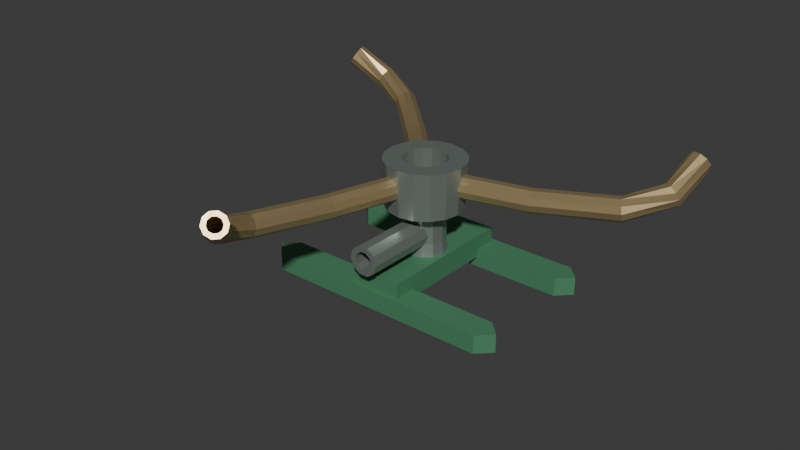 # Source: source.blend  (saved by Blender 4.3.34; exported with 4.5.12 LTS)
import bpy
from mathutils import Matrix  # noqa: F401  (used for matrix-valued properties, if any)

bpy.ops.wm.read_factory_settings(use_empty=True)
scene = bpy.context.scene
scene.name = 'Scene'

# ---- collections
col_collection = bpy.data.collections.new('Collection'); scene.collection.children.link(col_collection)

# ---- materials (node trees are filled in below, after node groups)
mat_groundbasegreen = bpy.data.materials.new('GroundBaseGreen')
mat_groundbasegreen.diffuse_color = (0.07, 0.24, 0.12, 1.0)
mat_stemmutedsteel = bpy.data.materials.new('StemMutedSteel')
mat_stemmutedsteel.diffuse_color = (0.32, 0.37, 0.34, 1.0)
mat_curvedtubebrass = bpy.data.materials.new('CurvedTubeBrass')
mat_curvedtubebrass.diffuse_color = (0.57, 0.43, 0.22, 1.0)

# ---- material node trees
mat_groundbasegreen.use_nodes = True; mat_groundbasegreen.node_tree.nodes.clear()
_N = mat_groundbasegreen.node_tree.nodes; _L = mat_groundbasegreen.node_tree.links
n0 = _N.new('ShaderNodeBsdfPrincipled'); n0.name = 'Principled BSDF'; n0.location = (10, 300)
n0.inputs[0].default_value = (0.07, 0.24, 0.12, 1.0)
n0.inputs[1].default_value = 0.1
n0.inputs[2].default_value = 0.64
n1 = _N.new('ShaderNodeOutputMaterial'); n1.name = 'Material Output'; n1.location = (300, 300)
_L.new(n0.outputs[0], n1.inputs[0])
n1.is_active_output = True
mat_stemmutedsteel.use_nodes = True; mat_stemmutedsteel.node_tree.nodes.clear()
_N = mat_stemmutedsteel.node_tree.nodes; _L = mat_stemmutedsteel.node_tree.links
n0 = _N.new('ShaderNodeBsdfPrincipled'); n0.name = 'Principled BSDF'; n0.location = (10, 300)
n0.inputs[0].default_value = (0.32, 0.37, 0.34, 1.0)
n0.inputs[1].default_value = 0.65
n0.inputs[2].default_value = 0.4
n1 = _N.new('ShaderNodeOutputMaterial'); n1.name = 'Material Output'; n1.location = (300, 300)
_L.new(n0.outputs[0], n1.inputs[0])
n1.is_active_output = True
mat_curvedtubebrass.use_nodes = True; mat_curvedtubebrass.node_tree.nodes.clear()
_N = mat_curvedtubebrass.node_tree.nodes; _L = mat_curvedtubebrass.node_tree.links
n0 = _N.new('ShaderNodeBsdfPrincipled'); n0.name = 'Principled BSDF'; n0.location = (10, 300)
n0.inputs[0].default_value = (0.57, 0.43, 0.22, 1.0)
n0.inputs[1].default_value = 0.7
n0.inputs[2].default_value = 0.36
n1 = _N.new('ShaderNodeOutputMaterial'); n1.name = 'Material Output'; n1.location = (300, 300)
_L.new(n0.outputs[0], n1.inputs[0])
n1.is_active_output = True

# ---- world
world_world = bpy.data.worlds.new('World'); scene.world = world_world
world_world.use_nodes = True; world_world.node_tree.nodes.clear()
_N = world_world.node_tree.nodes; _L = world_world.node_tree.links
n0 = _N.new('ShaderNodeOutputWorld'); n0.name = 'World Output'; n0.location = (300, 300)
n1 = _N.new('ShaderNodeBackground'); n1.name = 'Background'; n1.location = (10, 300)
n1.inputs[0].default_value = (0.05088, 0.05088, 0.05088, 1.0)
_L.new(n1.outputs[0], n0.inputs[0])
n0.is_active_output = True
world_world.color = (0.05088, 0.05088, 0.05088)
world_world.sun_shadow_jitter_overblur = 0.0

# ---- meshes
me_wholelowfoot1 = bpy.data.meshes.new('WholeLowFoot1')
me_wholelowfoot1.from_pydata([(-0.108, -0.02581, 0.0), (0.09204, -0.02581, 0.0), (0.104, -0.01381, 0.0), (0.09204, -0.001811, 0.0), (-0.108, -0.001811, 0.0), (-0.12, -0.01381, 0.0), (-0.108, -0.02581, 0.016), (0.09204, -0.02581, 0.016), (0.104, -0.01381, 0.016), (0.09204, -0.001811, 0.016), (-0.108, -0.001811, 0.016), (-0.12, -0.01381, 0.016)], [], [(5, 4, 3, 2, 1, 0), (6, 7, 8, 9, 10, 11), (0, 1, 7, 6), (1, 2, 8, 7), (2, 3, 9, 8), (3, 4, 10, 9), (4, 5, 11, 10), (5, 0, 6, 11)])
me_wholelowfoot1.materials.append(mat_groundbasegreen)
me_wholelowfoot1.materials.append(mat_stemmutedsteel)
me_wholelowfoot1.materials.append(mat_curvedtubebrass)
me_wholelowfoot1.update()
me_wholelowfoot2 = bpy.data.meshes.new('WholeLowFoot2')
me_wholelowfoot2.from_pydata([(-0.108, 0.08419, 0.0), (0.09204, 0.08419, 0.0), (0.104, 0.09619, 0.0), (0.09204, 0.1082, 0.0), (-0.108, 0.1082, 0.0), (-0.12, 0.09619, 0.0), (-0.108, 0.08419, 0.016), (0.09204, 0.08419, 0.016), (0.104, 0.09619, 0.016), (0.09204, 0.1082, 0.016), (-0.108, 0.1082, 0.016), (-0.12, 0.09619, 0.016)], [], [(5, 4, 3, 2, 1, 0), (6, 7, 8, 9, 10, 11), (0, 1, 7, 6), (1, 2, 8, 7), (2, 3, 9, 8), (3, 4, 10, 9), (4, 5, 11, 10), (5, 0, 6, 11)])
me_wholelowfoot2.materials.append(mat_groundbasegreen)
me_wholelowfoot2.materials.append(mat_stemmutedsteel)
me_wholelowfoot2.materials.append(mat_curvedtubebrass)
me_wholelowfoot2.update()
me_wholefootbridge = bpy.data.meshes.new('WholeFootBridge')
me_wholefootbridge.from_pydata([(-0.03096, -0.02181, 0.009), (0.01504, -0.02181, 0.009), (0.01504, 0.1042, 0.009), (-0.03096, 0.1042, 0.009), (-0.03096, -0.02181, 0.029), (0.01504, -0.02181, 0.029), (0.01504, 0.1042, 0.029), (-0.03096, 0.1042, 0.029)], [], [(3, 2, 1, 0), (4, 5, 6, 7), (0, 1, 5, 4), (1, 2, 6, 5), (2, 3, 7, 6), (3, 0, 4, 7)])
me_wholefootbridge.materials.append(mat_groundbasegreen)
me_wholefootbridge.materials.append(mat_stemmutedsteel)
me_wholefootbridge.materials.append(mat_curvedtubebrass)
me_wholefootbridge.update()
me_wholeuprightstem = bpy.data.meshes.new('WholeUprightStem')
me_wholeuprightstem.from_pydata([(0.01304, 0.04119, 0.022), (0.01023, 0.05169, 0.022), (0.002543, 0.05938, 0.022), (-0.007957, 0.06219, 0.022), (-0.01846, 0.05938, 0.022), (-0.02614, 0.05169, 0.022), (-0.02896, 0.04119, 0.022), (-0.02614, 0.03069, 0.022), (-0.01846, 0.023, 0.022), (-0.007957, 0.02019, 0.022), (0.002543, 0.023, 0.022), (0.01023, 0.03069, 0.022), (0.01004, 0.04119, 0.04), (0.007631, 0.05019, 0.04), (0.001043, 0.05678, 0.04), (-0.007957, 0.05919, 0.04), (-0.01696, 0.05678, 0.04), (-0.02355, 0.05019, 0.04), (-0.02596, 0.04119, 0.04), (-0.02355, 0.03219, 0.04), (-0.01696, 0.0256, 0.04), (-0.007957, 0.02319, 0.04), (0.001043, 0.0256, 0.04), (0.007631, 0.03219, 0.04), (0.01004, 0.04119, 0.083), (0.007631, 0.05019, 0.083), (0.001043, 0.05678, 0.083), (-0.007957, 0.05919, 0.083), (-0.01696, 0.05678, 0.083), (-0.02355, 0.05019, 0.083), (-0.02596, 0.04119, 0.083), (-0.02355, 0.03219, 0.083), (-0.01696, 0.0256, 0.083), (-0.007957, 0.02319, 0.083), (0.001043, 0.0256, 0.083), (0.007631, 0.03219, 0.083)], [], [(11, 10, 9, 8, 7, 6, 5, 4, 3, 2, 1, 0), (24, 25, 26, 27, 28, 29, 30, 31, 32, 33, 34, 35), (0, 1, 13, 12), (1, 2, 14, 13), (2, 3, 15, 14), (3, 4, 16, 15), (4, 5, 17, 16), (5, 6, 18, 17), (6, 7, 19, 18), (7, 8, 20, 19), (8, 9, 21, 20), (9, 10, 22, 21), (10, 11, 23, 22), (11, 0, 12, 23), (12, 13, 25, 24), (13, 14, 26, 25), (14, 15, 27, 26), (15, 16, 28, 27), (16, 17, 29, 28), (17, 18, 30, 29), (18, 19, 31, 30), (19, 20, 32, 31), (20, 21, 33, 32), (21, 22, 34, 33), (22, 23, 35, 34), (23, 12, 24, 35)])
me_wholeuprightstem.polygons.foreach_set('material_index', [1, 1, 1, 1, 1, 1, 1, 1, 1, 1, 1, 1, 1, 1, 1, 1, 1, 1, 1, 1, 1, 1, 1, 1, 1, 1])
me_wholeuprightstem.materials.append(mat_groundbasegreen)
me_wholeuprightstem.materials.append(mat_stemmutedsteel)
me_wholeuprightstem.materials.append(mat_curvedtubebrass)
me_wholeuprightstem.update()
me_wholeopenhub = bpy.data.meshes.new('WholeOpenHub')
me_wholeopenhub.from_pydata([(0.02504, 0.04119, 0.068), (0.02253, 0.05382, 0.068), (0.01538, 0.06452, 0.068), (0.004671, 0.07168, 0.068), (-0.007957, 0.07419, 0.068), (-0.02059, 0.07168, 0.068), (-0.03129, 0.06452, 0.068), (-0.03845, 0.05382, 0.068), (-0.04096, 0.04119, 0.068), (-0.03845, 0.02856, 0.068), (-0.03129, 0.01785, 0.068), (-0.02059, 0.0107, 0.068), (-0.007957, 0.008189, 0.068), (0.004671, 0.0107, 0.068), (0.01538, 0.01785, 0.068), (0.02253, 0.02856, 0.068), (0.02704, 0.04119, 0.109), (0.02438, 0.05458, 0.109), (0.01679, 0.06594, 0.109), (0.005437, 0.07352, 0.109), (-0.007957, 0.07619, 0.109), (-0.02135, 0.07352, 0.109), (-0.03271, 0.06594, 0.109), (-0.04029, 0.05458, 0.109), (-0.04296, 0.04119, 0.109), (-0.04029, 0.02779, 0.109), (-0.03271, 0.01644, 0.109), (-0.02135, 0.008853, 0.109), (-0.007957, 0.006189, 0.109), (0.005437, 0.008853, 0.109), (0.01679, 0.01644, 0.109), (0.02438, 0.02779, 0.109), (0.01104, 0.04119, 0.109), (0.009597, 0.04846, 0.109), (0.005478, 0.05462, 0.109), (-0.0006862, 0.05874, 0.109), (-0.007957, 0.06019, 0.109), (-0.01523, 0.05874, 0.109), (-0.02139, 0.05462, 0.109), (-0.02551, 0.04846, 0.109), (-0.02696, 0.04119, 0.109), (-0.02551, 0.03392, 0.109), (-0.02139, 0.02775, 0.109), (-0.01523, 0.02364, 0.109), (-0.007957, 0.02219, 0.109), (-0.0006862, 0.02364, 0.109), (0.005478, 0.02775, 0.109), (0.009597, 0.03392, 0.109), (0.01004, 0.04119, 0.076), (0.008673, 0.04808, 0.076), (0.004771, 0.05392, 0.076), (-0.001069, 0.05782, 0.076), (-0.007957, 0.05919, 0.076), (-0.01485, 0.05782, 0.076), (-0.02069, 0.05392, 0.076), (-0.02459, 0.04808, 0.076), (-0.02596, 0.04119, 0.076), (-0.02459, 0.0343, 0.076), (-0.02069, 0.02846, 0.076), (-0.01485, 0.02456, 0.076), (-0.007957, 0.02319, 0.076), (-0.001069, 0.02456, 0.076), (0.004771, 0.02846, 0.076), (0.008673, 0.0343, 0.076)], [], [(15, 14, 13, 12, 11, 10, 9, 8, 7, 6, 5, 4, 3, 2, 1, 0), (48, 49, 50, 51, 52, 53, 54, 55, 56, 57, 58, 59, 60, 61, 62, 63), (0, 1, 17, 16), (1, 2, 18, 17), (2, 3, 19, 18), (3, 4, 20, 19), (4, 5, 21, 20), (5, 6, 22, 21), (6, 7, 23, 22), (7, 8, 24, 23), (8, 9, 25, 24), (9, 10, 26, 25), (10, 11, 27, 26), (11, 12, 28, 27), (12, 13, 29, 28), (13, 14, 30, 29), (14, 15, 31, 30), (15, 0, 16, 31), (16, 17, 33, 32), (17, 18, 34, 33), (18, 19, 35, 34), (19, 20, 36, 35), (20, 21, 37, 36), (21, 22, 38, 37), (22, 23, 39, 38), (23, 24, 40, 39), (24, 25, 41, 40), (25, 26, 42, 41), (26, 27, 43, 42), (27, 28, 44, 43), (28, 29, 45, 44), (29, 30, 46, 45), (30, 31, 47, 46), (31, 16, 32, 47), (32, 33, 49, 48), (33, 34, 50, 49), (34, 35, 51, 50), (35, 36, 52, 51), (36, 37, 53, 52), (37, 38, 54, 53), (38, 39, 55, 54), (39, 40, 56, 55), (40, 41, 57, 56), (41, 42, 58, 57), (42, 43, 59, 58), (43, 44, 60, 59), (44, 45, 61, 60), (45, 46, 62, 61), (46, 47, 63, 62), (47, 32, 48, 63)])
me_wholeopenhub.polygons.foreach_set('material_index', [1, 1, 1, 1, 1, 1, 1, 1, 1, 1, 1, 1, 1, 1, 1, 1, 1, 1, 1, 1, 1, 1, 1, 1, 1, 1, 1, 1, 1, 1, 1, 1, 1, 1, 1, 1, 1, 1, 1, 1, 1, 1, 1, 1, 1, 1, 1, 1, 1, 1])
me_wholeopenhub.materials.append(mat_groundbasegreen)
me_wholeopenhub.materials.append(mat_stemmutedsteel)
me_wholeopenhub.materials.append(mat_curvedtubebrass)
me_wholeopenhub.update()
me_wholecurvedhollowsprinklerarm1 = bpy.data.meshes.new('WholeCurvedHollowSprinklerArm1')
me_wholecurvedhollowsprinklerarm1.from_pydata([(0.02065, 0.03789, 0.09), (0.02019, 0.03975, 0.08412), (0.019, 0.04461, 0.08049), (0.01753, 0.05061, 0.08049), (0.01635, 0.05547, 0.08412), (0.01589, 0.05732, 0.09), (0.01635, 0.05547, 0.09588), (0.01753, 0.05061, 0.09951), (0.019, 0.04461, 0.09951), (0.02019, 0.03975, 0.09588), (0.08213, 0.05294, 0.09), (0.08188, 0.05486, 0.08413), (0.0807, 0.05972, 0.0805), (0.07905, 0.06567, 0.0805), (0.07756, 0.07045, 0.08413), (0.0768, 0.07222, 0.09), (0.07705, 0.07031, 0.09587), (0.07823, 0.06545, 0.0995), (0.07987, 0.05949, 0.0995), (0.08137, 0.05471, 0.09587), (0.1507, 0.07403, 0.096), (0.1508, 0.07619, 0.09021), (0.1493, 0.08098, 0.08663), (0.1467, 0.08659, 0.08663), (0.144, 0.09087, 0.09021), (0.1423, 0.09218, 0.096), (0.1422, 0.09003, 0.1018), (0.1437, 0.08523, 0.1054), (0.1463, 0.07962, 0.1054), (0.149, 0.07534, 0.1018), (0.1823, 0.101, 0.108), (0.1821, 0.1042, 0.1028), (0.1787, 0.1083, 0.09951), (0.1734, 0.1115, 0.09951), (0.1683, 0.1128, 0.1028), (0.1653, 0.1115, 0.108), (0.1655, 0.1083, 0.1132), (0.1689, 0.1043, 0.1165), (0.1741, 0.101, 0.1165), (0.1793, 0.09973, 0.1132), (0.1889, 0.1336, 0.127), (0.1875, 0.137, 0.1221), (0.183, 0.1398, 0.119), (0.1769, 0.1409, 0.119), (0.1716, 0.1399, 0.1221), (0.1692, 0.1371, 0.127), (0.1705, 0.1336, 0.1319), (0.1751, 0.1308, 0.135), (0.1812, 0.1297, 0.135), (0.1864, 0.1308, 0.1319), (0.0197, 0.04178, 0.09), (0.01942, 0.04289, 0.08647), (0.01871, 0.04581, 0.08429), (0.01783, 0.04941, 0.08429), (0.01712, 0.05232, 0.08647), (0.01684, 0.05343, 0.09), (0.01712, 0.05232, 0.09353), (0.01783, 0.04941, 0.09571), (0.01871, 0.04581, 0.09571), (0.01942, 0.04289, 0.09353), (0.08106, 0.0568, 0.09), (0.08091, 0.05795, 0.08648), (0.08021, 0.06086, 0.0843), (0.07922, 0.06444, 0.0843), (0.07832, 0.0673, 0.08648), (0.07786, 0.06836, 0.09), (0.07802, 0.06722, 0.09352), (0.07872, 0.0643, 0.0957), (0.07971, 0.06073, 0.0957), (0.08061, 0.05786, 0.09352), (0.149, 0.07766, 0.096), (0.1491, 0.07895, 0.09253), (0.1482, 0.08183, 0.09038), (0.1466, 0.0852, 0.09038), (0.145, 0.08776, 0.09253), (0.144, 0.08855, 0.096), (0.1439, 0.08726, 0.09947), (0.1448, 0.08438, 0.1016), (0.1464, 0.08101, 0.1016), (0.148, 0.07845, 0.09947), (0.1789, 0.1031, 0.108), (0.1787, 0.105, 0.1049), (0.1767, 0.1075, 0.1029), (0.1736, 0.1094, 0.1029), (0.1705, 0.1102, 0.1049), (0.1687, 0.1094, 0.108), (0.1688, 0.1075, 0.1111), (0.1709, 0.1051, 0.1131), (0.174, 0.1031, 0.1131), (0.1771, 0.1023, 0.1111), (0.1849, 0.1343, 0.127), (0.1841, 0.1363, 0.124), (0.1814, 0.138, 0.1222), (0.1777, 0.1387, 0.1222), (0.1746, 0.1381, 0.124), (0.1731, 0.1364, 0.127), (0.1739, 0.1343, 0.13), (0.1767, 0.1326, 0.1318), (0.1803, 0.132, 0.1318), (0.1835, 0.1326, 0.13)], [], [(0, 1, 11, 10), (50, 60, 61, 51), (1, 2, 12, 11), (51, 61, 62, 52), (2, 3, 13, 12), (52, 62, 63, 53), (3, 4, 14, 13), (53, 63, 64, 54), (4, 5, 15, 14), (54, 64, 65, 55), (5, 6, 16, 15), (55, 65, 66, 56), (6, 7, 17, 16), (56, 66, 67, 57), (7, 8, 18, 17), (57, 67, 68, 58), (8, 9, 19, 18), (58, 68, 69, 59), (9, 0, 10, 19), (59, 69, 60, 50), (10, 11, 21, 20), (60, 70, 71, 61), (11, 12, 22, 21), (61, 71, 72, 62), (12, 13, 23, 22), (62, 72, 73, 63), (13, 14, 24, 23), (63, 73, 74, 64), (14, 15, 25, 24), (64, 74, 75, 65), (15, 16, 26, 25), (65, 75, 76, 66), (16, 17, 27, 26), (66, 76, 77, 67), (17, 18, 28, 27), (67, 77, 78, 68), (18, 19, 29, 28), (68, 78, 79, 69), (19, 10, 20, 29), (69, 79, 70, 60), (20, 21, 31, 30), (70, 80, 81, 71), (21, 22, 32, 31), (71, 81, 82, 72), (22, 23, 33, 32), (72, 82, 83, 73), (23, 24, 34, 33), (73, 83, 84, 74), (24, 25, 35, 34), (74, 84, 85, 75), (25, 26, 36, 35), (75, 85, 86, 76), (26, 27, 37, 36), (76, 86, 87, 77), (27, 28, 38, 37), (77, 87, 88, 78), (28, 29, 39, 38), (78, 88, 89, 79), (29, 20, 30, 39), (79, 89, 80, 70), (30, 31, 41, 40), (80, 90, 91, 81), (31, 32, 42, 41), (81, 91, 92, 82), (32, 33, 43, 42), (82, 92, 93, 83), (33, 34, 44, 43), (83, 93, 94, 84), (34, 35, 45, 44), (84, 94, 95, 85), (35, 36, 46, 45), (85, 95, 96, 86), (36, 37, 47, 46), (86, 96, 97, 87), (37, 38, 48, 47), (87, 97, 98, 88), (38, 39, 49, 48), (88, 98, 99, 89), (39, 30, 40, 49), (89, 99, 90, 80), (0, 50, 51, 1), (40, 41, 91, 90), (1, 51, 52, 2), (41, 42, 92, 91), (2, 52, 53, 3), (42, 43, 93, 92), (3, 53, 54, 4), (43, 44, 94, 93), (4, 54, 55, 5), (44, 45, 95, 94), (5, 55, 56, 6), (45, 46, 96, 95), (6, 56, 57, 7), (46, 47, 97, 96), (7, 57, 58, 8), (47, 48, 98, 97), (8, 58, 59, 9), (48, 49, 99, 98), (9, 59, 50, 0), (49, 40, 90, 99)])
me_wholecurvedhollowsprinklerarm1.polygons.foreach_set('material_index', [2, 2, 2, 2, 2, 2, 2, 2, 2, 2, 2, 2, 2, 2, 2, 2, 2, 2, 2, 2, 2, 2, 2, 2, 2, 2, 2, 2, 2, 2, 2, 2, 2, 2, 2, 2, 2, 2, 2, 2, 2, 2, 2, 2, 2, 2, 2, 2, 2, 2, 2, 2, 2, 2, 2, 2, 2, 2, 2, 2, 2, 2, 2, 2, 2, 2, 2, 2, 2, 2, 2, 2, 2, 2, 2, 2, 2, 2, 2, 2, 2, 2, 2, 2, 2, 2, 2, 2, 2, 2, 2, 2, 2, 2, 2, 2, 2, 2, 2, 2])
me_wholecurvedhollowsprinklerarm1.materials.append(mat_groundbasegreen)
me_wholecurvedhollowsprinklerarm1.materials.append(mat_stemmutedsteel)
me_wholecurvedhollowsprinklerarm1.materials.append(mat_curvedtubebrass)
me_wholecurvedhollowsprinklerarm1.update()
me_wholecurvedhollowsprinklerarm2 = bpy.data.meshes.new('WholeCurvedHollowSprinklerArm2')
me_wholecurvedhollowsprinklerarm2.from_pydata([(-0.0194, 0.06761, 0.09), (-0.02078, 0.06629, 0.08412), (-0.0244, 0.06283, 0.08049), (-0.02886, 0.05856, 0.08049), (-0.03247, 0.0551, 0.08412), (-0.03385, 0.05378, 0.09), (-0.03247, 0.0551, 0.09588), (-0.02886, 0.05856, 0.09951), (-0.0244, 0.06283, 0.09951), (-0.02078, 0.06629, 0.09588), (-0.06318, 0.1133, 0.09), (-0.06471, 0.1122, 0.08413), (-0.06833, 0.1087, 0.0805), (-0.07267, 0.1043, 0.0805), (-0.07606, 0.1006, 0.08413), (-0.07721, 0.09907, 0.09), (-0.07568, 0.1002, 0.09587), (-0.07206, 0.1037, 0.0995), (-0.06772, 0.1081, 0.0995), (-0.06433, 0.1118, 0.09587), (-0.1157, 0.1622, 0.096), (-0.1177, 0.1612, 0.09021), (-0.121, 0.1575, 0.08663), (-0.1246, 0.1524, 0.08663), (-0.127, 0.148, 0.09021), (-0.1272, 0.1458, 0.096), (-0.1253, 0.1468, 0.1018), (-0.1219, 0.1505, 0.1054), (-0.1184, 0.1556, 0.1054), (-0.116, 0.16, 0.1018), (-0.1548, 0.176, 0.108), (-0.1576, 0.1742, 0.1028), (-0.1594, 0.1693, 0.09951), (-0.1596, 0.1631, 0.09951), (-0.1581, 0.1581, 0.1028), (-0.1555, 0.1561, 0.108), (-0.1528, 0.1579, 0.1132), (-0.151, 0.1628, 0.1165), (-0.1508, 0.169, 0.1165), (-0.1523, 0.174, 0.1132), (-0.1864, 0.1655, 0.127), (-0.1887, 0.1626, 0.1221), (-0.1889, 0.1572, 0.119), (-0.1868, 0.1514, 0.119), (-0.1832, 0.1474, 0.1221), (-0.1796, 0.1466, 0.127), (-0.1772, 0.1495, 0.1319), (-0.1771, 0.1549, 0.135), (-0.1792, 0.1607, 0.135), (-0.1827, 0.1647, 0.1319), (-0.02229, 0.06484, 0.09), (-0.02312, 0.06405, 0.08647), (-0.02529, 0.06197, 0.08429), (-0.02797, 0.05941, 0.08429), (-0.03013, 0.05734, 0.08647), (-0.03096, 0.05654, 0.09), (-0.03013, 0.05734, 0.09353), (-0.02797, 0.05941, 0.09571), (-0.02529, 0.06197, 0.09571), (-0.02312, 0.06405, 0.09353), (-0.06599, 0.1105, 0.09), (-0.0669, 0.1098, 0.08648), (-0.06908, 0.1077, 0.0843), (-0.07168, 0.1051, 0.0843), (-0.07371, 0.1029, 0.08648), (-0.0744, 0.1019, 0.09), (-0.07349, 0.1026, 0.09352), (-0.07131, 0.1047, 0.0957), (-0.06871, 0.1073, 0.0957), (-0.06668, 0.1095, 0.09352), (-0.118, 0.1589, 0.096), (-0.1192, 0.1583, 0.09253), (-0.1212, 0.1561, 0.09038), (-0.1234, 0.153, 0.09038), (-0.1248, 0.1504, 0.09253), (-0.1249, 0.1491, 0.096), (-0.1238, 0.1497, 0.09947), (-0.1218, 0.1519, 0.1016), (-0.1196, 0.155, 0.1016), (-0.1182, 0.1576, 0.09947), (-0.155, 0.172, 0.108), (-0.1566, 0.171, 0.1049), (-0.1577, 0.168, 0.1029), (-0.1578, 0.1643, 0.1029), (-0.1569, 0.1613, 0.1049), (-0.1554, 0.1601, 0.108), (-0.1538, 0.1611, 0.1111), (-0.1527, 0.1641, 0.1131), (-0.1525, 0.1678, 0.1131), (-0.1534, 0.1708, 0.1111), (-0.185, 0.1617, 0.127), (-0.1864, 0.16, 0.124), (-0.1865, 0.1567, 0.1222), (-0.1853, 0.1533, 0.1222), (-0.1831, 0.1508, 0.124), (-0.1809, 0.1504, 0.127), (-0.1795, 0.1521, 0.13), (-0.1794, 0.1553, 0.1318), (-0.1807, 0.1588, 0.1318), (-0.1828, 0.1613, 0.13)], [], [(0, 1, 11, 10), (50, 60, 61, 51), (1, 2, 12, 11), (51, 61, 62, 52), (2, 3, 13, 12), (52, 62, 63, 53), (3, 4, 14, 13), (53, 63, 64, 54), (4, 5, 15, 14), (54, 64, 65, 55), (5, 6, 16, 15), (55, 65, 66, 56), (6, 7, 17, 16), (56, 66, 67, 57), (7, 8, 18, 17), (57, 67, 68, 58), (8, 9, 19, 18), (58, 68, 69, 59), (9, 0, 10, 19), (59, 69, 60, 50), (10, 11, 21, 20), (60, 70, 71, 61), (11, 12, 22, 21), (61, 71, 72, 62), (12, 13, 23, 22), (62, 72, 73, 63), (13, 14, 24, 23), (63, 73, 74, 64), (14, 15, 25, 24), (64, 74, 75, 65), (15, 16, 26, 25), (65, 75, 76, 66), (16, 17, 27, 26), (66, 76, 77, 67), (17, 18, 28, 27), (67, 77, 78, 68), (18, 19, 29, 28), (68, 78, 79, 69), (19, 10, 20, 29), (69, 79, 70, 60), (20, 21, 31, 30), (70, 80, 81, 71), (21, 22, 32, 31), (71, 81, 82, 72), (22, 23, 33, 32), (72, 82, 83, 73), (23, 24, 34, 33), (73, 83, 84, 74), (24, 25, 35, 34), (74, 84, 85, 75), (25, 26, 36, 35), (75, 85, 86, 76), (26, 27, 37, 36), (76, 86, 87, 77), (27, 28, 38, 37), (77, 87, 88, 78), (28, 29, 39, 38), (78, 88, 89, 79), (29, 20, 30, 39), (79, 89, 80, 70), (30, 31, 41, 40), (80, 90, 91, 81), (31, 32, 42, 41), (81, 91, 92, 82), (32, 33, 43, 42), (82, 92, 93, 83), (33, 34, 44, 43), (83, 93, 94, 84), (34, 35, 45, 44), (84, 94, 95, 85), (35, 36, 46, 45), (85, 95, 96, 86), (36, 37, 47, 46), (86, 96, 97, 87), (37, 38, 48, 47), (87, 97, 98, 88), (38, 39, 49, 48), (88, 98, 99, 89), (39, 30, 40, 49), (89, 99, 90, 80), (0, 50, 51, 1), (40, 41, 91, 90), (1, 51, 52, 2), (41, 42, 92, 91), (2, 52, 53, 3), (42, 43, 93, 92), (3, 53, 54, 4), (43, 44, 94, 93), (4, 54, 55, 5), (44, 45, 95, 94), (5, 55, 56, 6), (45, 46, 96, 95), (6, 56, 57, 7), (46, 47, 97, 96), (7, 57, 58, 8), (47, 48, 98, 97), (8, 58, 59, 9), (48, 49, 99, 98), (9, 59, 50, 0), (49, 40, 90, 99)])
me_wholecurvedhollowsprinklerarm2.polygons.foreach_set('material_index', [2, 2, 2, 2, 2, 2, 2, 2, 2, 2, 2, 2, 2, 2, 2, 2, 2, 2, 2, 2, 2, 2, 2, 2, 2, 2, 2, 2, 2, 2, 2, 2, 2, 2, 2, 2, 2, 2, 2, 2, 2, 2, 2, 2, 2, 2, 2, 2, 2, 2, 2, 2, 2, 2, 2, 2, 2, 2, 2, 2, 2, 2, 2, 2, 2, 2, 2, 2, 2, 2, 2, 2, 2, 2, 2, 2, 2, 2, 2, 2, 2, 2, 2, 2, 2, 2, 2, 2, 2, 2, 2, 2, 2, 2, 2, 2, 2, 2, 2, 2])
me_wholecurvedhollowsprinklerarm2.materials.append(mat_groundbasegreen)
me_wholecurvedhollowsprinklerarm2.materials.append(mat_stemmutedsteel)
me_wholecurvedhollowsprinklerarm2.materials.append(mat_curvedtubebrass)
me_wholecurvedhollowsprinklerarm2.update()
me_wholecurvedhollowsprinklerarm3 = bpy.data.meshes.new('WholeCurvedHollowSprinklerArm3')
me_wholecurvedhollowsprinklerarm3.from_pydata([(-0.02511, 0.01807, 0.09), (-0.02328, 0.01753, 0.08412), (-0.01848, 0.01613, 0.08049), (-0.01255, 0.0144, 0.08049), (-0.007745, 0.013, 0.08412), (-0.005912, 0.01247, 0.09), (-0.007745, 0.013, 0.09588), (-0.01255, 0.0144, 0.09951), (-0.01848, 0.01613, 0.09951), (-0.02328, 0.01753, 0.09588), (-0.04282, -0.04271, 0.09), (-0.04104, -0.04344, 0.08413), (-0.03624, -0.04486, 0.0805), (-0.03026, -0.04641, 0.0805), (-0.02538, -0.0475, 0.08413), (-0.02346, -0.04772, 0.09), (-0.02524, -0.04699, 0.09587), (-0.03004, -0.04558, 0.0995), (-0.03602, -0.04403, 0.0995), (-0.04091, -0.04293, 0.09587), (-0.05885, -0.1126, 0.096), (-0.05703, -0.1138, 0.09021), (-0.05211, -0.1149, 0.08663), (-0.04596, -0.1154, 0.08663), (-0.04092, -0.1153, 0.09021), (-0.03893, -0.1144, 0.096), (-0.04074, -0.1133, 0.1018), (-0.04566, -0.1122, 0.1054), (-0.05182, -0.1116, 0.1054), (-0.05685, -0.1118, 0.1018), (-0.0513, -0.1534, 0.108), (-0.04837, -0.1549, 0.1028), (-0.04319, -0.154, 0.09951), (-0.03774, -0.1511, 0.09951), (-0.0341, -0.1473, 0.1028), (-0.03366, -0.144, 0.108), (-0.03659, -0.1426, 0.1132), (-0.04177, -0.1435, 0.1165), (-0.04722, -0.1464, 0.1165), (-0.05086, -0.1502, 0.1132), (-0.02637, -0.1755, 0.127), (-0.02271, -0.176, 0.1221), (-0.01798, -0.1735, 0.119), (-0.01399, -0.1688, 0.119), (-0.01227, -0.1637, 0.1221), (-0.01346, -0.1602, 0.127), (-0.01712, -0.1596, 0.1319), (-0.02185, -0.1621, 0.135), (-0.02584, -0.1669, 0.135), (-0.02757, -0.1719, 0.1319), (-0.02127, 0.01695, 0.09), (-0.02017, 0.01663, 0.08647), (-0.01729, 0.01579, 0.08429), (-0.01373, 0.01475, 0.08429), (-0.01085, 0.01391, 0.08647), (-0.009752, 0.01359, 0.09), (-0.01085, 0.01391, 0.09353), (-0.01373, 0.01475, 0.09571), (-0.01729, 0.01579, 0.09571), (-0.02017, 0.01663, 0.09353), (-0.03895, -0.04371, 0.09), (-0.03788, -0.04415, 0.08648), (-0.035, -0.045, 0.0843), (-0.03141, -0.04593, 0.0843), (-0.02848, -0.04659, 0.08648), (-0.02733, -0.04672, 0.09), (-0.0284, -0.04628, 0.09352), (-0.03128, -0.04543, 0.0957), (-0.03487, -0.0445, 0.0957), (-0.0378, -0.04384, 0.09352), (-0.05486, -0.113, 0.096), (-0.05378, -0.1137, 0.09253), (-0.05082, -0.1143, 0.09038), (-0.04713, -0.1147, 0.09038), (-0.04411, -0.1146, 0.09253), (-0.04291, -0.1141, 0.096), (-0.044, -0.1134, 0.09947), (-0.04695, -0.1127, 0.1016), (-0.05065, -0.1124, 0.1016), (-0.05367, -0.1125, 0.09947), (-0.04777, -0.1516, 0.108), (-0.04602, -0.1524, 0.1049), (-0.04291, -0.1519, 0.1029), (-0.03964, -0.1501, 0.1029), (-0.03745, -0.1479, 0.1049), (-0.03719, -0.1459, 0.108), (-0.03895, -0.1451, 0.1111), (-0.04205, -0.1456, 0.1131), (-0.04532, -0.1473, 0.1131), (-0.04751, -0.1496, 0.1111), (-0.02379, -0.1724, 0.127), (-0.02159, -0.1728, 0.124), (-0.01876, -0.1712, 0.1222), (-0.01636, -0.1684, 0.1222), (-0.01533, -0.1653, 0.124), (-0.01604, -0.1632, 0.127), (-0.01824, -0.1629, 0.13), (-0.02108, -0.1644, 0.1318), (-0.02347, -0.1672, 0.1318), (-0.02451, -0.1703, 0.13)], [], [(0, 1, 11, 10), (50, 60, 61, 51), (1, 2, 12, 11), (51, 61, 62, 52), (2, 3, 13, 12), (52, 62, 63, 53), (3, 4, 14, 13), (53, 63, 64, 54), (4, 5, 15, 14), (54, 64, 65, 55), (5, 6, 16, 15), (55, 65, 66, 56), (6, 7, 17, 16), (56, 66, 67, 57), (7, 8, 18, 17), (57, 67, 68, 58), (8, 9, 19, 18), (58, 68, 69, 59), (9, 0, 10, 19), (59, 69, 60, 50), (10, 11, 21, 20), (60, 70, 71, 61), (11, 12, 22, 21), (61, 71, 72, 62), (12, 13, 23, 22), (62, 72, 73, 63), (13, 14, 24, 23), (63, 73, 74, 64), (14, 15, 25, 24), (64, 74, 75, 65), (15, 16, 26, 25), (65, 75, 76, 66), (16, 17, 27, 26), (66, 76, 77, 67), (17, 18, 28, 27), (67, 77, 78, 68), (18, 19, 29, 28), (68, 78, 79, 69), (19, 10, 20, 29), (69, 79, 70, 60), (20, 21, 31, 30), (70, 80, 81, 71), (21, 22, 32, 31), (71, 81, 82, 72), (22, 23, 33, 32), (72, 82, 83, 73), (23, 24, 34, 33), (73, 83, 84, 74), (24, 25, 35, 34), (74, 84, 85, 75), (25, 26, 36, 35), (75, 85, 86, 76), (26, 27, 37, 36), (76, 86, 87, 77), (27, 28, 38, 37), (77, 87, 88, 78), (28, 29, 39, 38), (78, 88, 89, 79), (29, 20, 30, 39), (79, 89, 80, 70), (30, 31, 41, 40), (80, 90, 91, 81), (31, 32, 42, 41), (81, 91, 92, 82), (32, 33, 43, 42), (82, 92, 93, 83), (33, 34, 44, 43), (83, 93, 94, 84), (34, 35, 45, 44), (84, 94, 95, 85), (35, 36, 46, 45), (85, 95, 96, 86), (36, 37, 47, 46), (86, 96, 97, 87), (37, 38, 48, 47), (87, 97, 98, 88), (38, 39, 49, 48), (88, 98, 99, 89), (39, 30, 40, 49), (89, 99, 90, 80), (0, 50, 51, 1), (40, 41, 91, 90), (1, 51, 52, 2), (41, 42, 92, 91), (2, 52, 53, 3), (42, 43, 93, 92), (3, 53, 54, 4), (43, 44, 94, 93), (4, 54, 55, 5), (44, 45, 95, 94), (5, 55, 56, 6), (45, 46, 96, 95), (6, 56, 57, 7), (46, 47, 97, 96), (7, 57, 58, 8), (47, 48, 98, 97), (8, 58, 59, 9), (48, 49, 99, 98), (9, 59, 50, 0), (49, 40, 90, 99)])
me_wholecurvedhollowsprinklerarm3.polygons.foreach_set('material_index', [2, 2, 2, 2, 2, 2, 2, 2, 2, 2, 2, 2, 2, 2, 2, 2, 2, 2, 2, 2, 2, 2, 2, 2, 2, 2, 2, 2, 2, 2, 2, 2, 2, 2, 2, 2, 2, 2, 2, 2, 2, 2, 2, 2, 2, 2, 2, 2, 2, 2, 2, 2, 2, 2, 2, 2, 2, 2, 2, 2, 2, 2, 2, 2, 2, 2, 2, 2, 2, 2, 2, 2, 2, 2, 2, 2, 2, 2, 2, 2, 2, 2, 2, 2, 2, 2, 2, 2, 2, 2, 2, 2, 2, 2, 2, 2, 2, 2, 2, 2])
me_wholecurvedhollowsprinklerarm3.materials.append(mat_groundbasegreen)
me_wholecurvedhollowsprinklerarm3.materials.append(mat_stemmutedsteel)
me_wholecurvedhollowsprinklerarm3.materials.append(mat_curvedtubebrass)
me_wholecurvedhollowsprinklerarm3.update()
me_wholesideinletsleeve = bpy.data.meshes.new('WholeSideInletSleeve')
me_wholesideinletsleeve.from_pydata([(-0.02096, 0.02919, 0.047), (-0.01847, 0.02919, 0.03936), (-0.01197, 0.02919, 0.03464), (-0.00394, 0.02919, 0.03464), (0.00256, 0.02919, 0.03936), (0.005043, 0.02919, 0.047), (0.00256, 0.02919, 0.05464), (-0.00394, 0.02919, 0.05936), (-0.01197, 0.02919, 0.05936), (-0.01847, 0.02919, 0.05464), (-0.02096, -0.001811, 0.047), (-0.01847, -0.001811, 0.03936), (-0.01197, -0.001811, 0.03464), (-0.00394, -0.001811, 0.03464), (0.00256, -0.001811, 0.03936), (0.005043, -0.001811, 0.047), (0.00256, -0.001811, 0.05464), (-0.00394, -0.001811, 0.05936), (-0.01197, -0.001811, 0.05936), (-0.01847, -0.001811, 0.05464), (-0.02096, -0.03481, 0.047), (-0.01847, -0.03481, 0.03936), (-0.01197, -0.03481, 0.03464), (-0.00394, -0.03481, 0.03464), (0.00256, -0.03481, 0.03936), (0.005043, -0.03481, 0.047), (0.00256, -0.03481, 0.05464), (-0.00394, -0.03481, 0.05936), (-0.01197, -0.03481, 0.05936), (-0.01847, -0.03481, 0.05464), (-0.01596, 0.02919, 0.047), (-0.01443, 0.02919, 0.0423), (-0.01043, 0.02919, 0.03939), (-0.005485, 0.02919, 0.03939), (-0.001485, 0.02919, 0.0423), (4.283e-05, 0.02919, 0.047), (-0.001485, 0.02919, 0.0517), (-0.005485, 0.02919, 0.05461), (-0.01043, 0.02919, 0.05461), (-0.01443, 0.02919, 0.0517), (-0.01596, -0.001811, 0.047), (-0.01443, -0.001811, 0.0423), (-0.01043, -0.001811, 0.03939), (-0.005485, -0.001811, 0.03939), (-0.001485, -0.001811, 0.0423), (4.283e-05, -0.001811, 0.047), (-0.001485, -0.001811, 0.0517), (-0.005485, -0.001811, 0.05461), (-0.01043, -0.001811, 0.05461), (-0.01443, -0.001811, 0.0517), (-0.01596, -0.03481, 0.047), (-0.01443, -0.03481, 0.0423), (-0.01043, -0.03481, 0.03939), (-0.005485, -0.03481, 0.03939), (-0.001485, -0.03481, 0.0423), (4.283e-05, -0.03481, 0.047), (-0.001485, -0.03481, 0.0517), (-0.005485, -0.03481, 0.05461), (-0.01043, -0.03481, 0.05461), (-0.01443, -0.03481, 0.0517)], [], [(0, 1, 11, 10), (30, 40, 41, 31), (1, 2, 12, 11), (31, 41, 42, 32), (2, 3, 13, 12), (32, 42, 43, 33), (3, 4, 14, 13), (33, 43, 44, 34), (4, 5, 15, 14), (34, 44, 45, 35), (5, 6, 16, 15), (35, 45, 46, 36), (6, 7, 17, 16), (36, 46, 47, 37), (7, 8, 18, 17), (37, 47, 48, 38), (8, 9, 19, 18), (38, 48, 49, 39), (9, 0, 10, 19), (39, 49, 40, 30), (10, 11, 21, 20), (40, 50, 51, 41), (11, 12, 22, 21), (41, 51, 52, 42), (12, 13, 23, 22), (42, 52, 53, 43), (13, 14, 24, 23), (43, 53, 54, 44), (14, 15, 25, 24), (44, 54, 55, 45), (15, 16, 26, 25), (45, 55, 56, 46), (16, 17, 27, 26), (46, 56, 57, 47), (17, 18, 28, 27), (47, 57, 58, 48), (18, 19, 29, 28), (48, 58, 59, 49), (19, 10, 20, 29), (49, 59, 50, 40), (0, 30, 31, 1), (20, 21, 51, 50), (1, 31, 32, 2), (21, 22, 52, 51), (2, 32, 33, 3), (22, 23, 53, 52), (3, 33, 34, 4), (23, 24, 54, 53), (4, 34, 35, 5), (24, 25, 55, 54), (5, 35, 36, 6), (25, 26, 56, 55), (6, 36, 37, 7), (26, 27, 57, 56), (7, 37, 38, 8), (27, 28, 58, 57), (8, 38, 39, 9), (28, 29, 59, 58), (9, 39, 30, 0), (29, 20, 50, 59)])
me_wholesideinletsleeve.polygons.foreach_set('material_index', [1, 1, 1, 1, 1, 1, 1, 1, 1, 1, 1, 1, 1, 1, 1, 1, 1, 1, 1, 1, 1, 1, 1, 1, 1, 1, 1, 1, 1, 1, 1, 1, 1, 1, 1, 1, 1, 1, 1, 1, 1, 1, 1, 1, 1, 1, 1, 1, 1, 1, 1, 1, 1, 1, 1, 1, 1, 1, 1, 1])
me_wholesideinletsleeve.materials.append(mat_groundbasegreen)
me_wholesideinletsleeve.materials.append(mat_stemmutedsteel)
me_wholesideinletsleeve.materials.append(mat_curvedtubebrass)
me_wholesideinletsleeve.update()

# ---- objects
ob_onefixedthreecurvedarmsprinkler = bpy.data.objects.new('OneFixedThreeCurvedArmSprinkler', None)
ob_wholelowfoot1 = bpy.data.objects.new('WholeLowFoot1', me_wholelowfoot1)
ob_wholelowfoot2 = bpy.data.objects.new('WholeLowFoot2', me_wholelowfoot2)
ob_wholefootbridge = bpy.data.objects.new('WholeFootBridge', me_wholefootbridge)
ob_wholeuprightstem = bpy.data.objects.new('WholeUprightStem', me_wholeuprightstem)
ob_wholeopenhub = bpy.data.objects.new('WholeOpenHub', me_wholeopenhub)
ob_wholecurvedhollowsprinklerarm1 = bpy.data.objects.new('WholeCurvedHollowSprinklerArm1', me_wholecurvedhollowsprinklerarm1)
ob_wholecurvedhollowsprinklerarm2 = bpy.data.objects.new('WholeCurvedHollowSprinklerArm2', me_wholecurvedhollowsprinklerarm2)
ob_wholecurvedhollowsprinklerarm3 = bpy.data.objects.new('WholeCurvedHollowSprinklerArm3', me_wholecurvedhollowsprinklerarm3)
ob_wholesideinletsleeve = bpy.data.objects.new('WholeSideInletSleeve', me_wholesideinletsleeve)

# ---- transforms, parenting, visibility, modifiers, constraints
ob_onefixedthreecurvedarmsprinkler.location = (0.0, 0.0, 0.0)
ob_wholelowfoot1.parent = ob_onefixedthreecurvedarmsprinkler
ob_wholelowfoot1.location = (0.0, 0.0, 0.0)
ob_wholelowfoot2.parent = ob_onefixedthreecurvedarmsprinkler
ob_wholelowfoot2.location = (0.0, 0.0, 0.0)
ob_wholefootbridge.parent = ob_onefixedthreecurvedarmsprinkler
ob_wholefootbridge.location = (0.0, 0.0, 0.0)
ob_wholeuprightstem.parent = ob_onefixedthreecurvedarmsprinkler
ob_wholeuprightstem.location = (0.0, 0.0, 0.0)
ob_wholeopenhub.parent = ob_onefixedthreecurvedarmsprinkler
ob_wholeopenhub.location = (0.0, 0.0, 0.0)
ob_wholecurvedhollowsprinklerarm1.parent = ob_onefixedthreecurvedarmsprinkler
ob_wholecurvedhollowsprinklerarm1.location = (0.0, 0.0, 0.0)
ob_wholecurvedhollowsprinklerarm2.parent = ob_onefixedthreecurvedarmsprinkler
ob_wholecurvedhollowsprinklerarm2.location = (0.0, 0.0, 0.0)
ob_wholecurvedhollowsprinklerarm3.parent = ob_onefixedthreecurvedarmsprinkler
ob_wholecurvedhollowsprinklerarm3.location = (0.0, 0.0, 0.0)
ob_wholesideinletsleeve.parent = ob_onefixedthreecurvedarmsprinkler
ob_wholesideinletsleeve.location = (0.0, 0.0, 0.0)

# ---- collection membership
scene.collection.objects.link(ob_onefixedthreecurvedarmsprinkler)
scene.collection.objects.link(ob_wholelowfoot1)
scene.collection.objects.link(ob_wholelowfoot2)
scene.collection.objects.link(ob_wholefootbridge)
scene.collection.objects.link(ob_wholeuprightstem)
scene.collection.objects.link(ob_wholeopenhub)
scene.collection.objects.link(ob_wholecurvedhollowsprinklerarm1)
scene.collection.objects.link(ob_wholecurvedhollowsprinklerarm2)
scene.collection.objects.link(ob_wholecurvedhollowsprinklerarm3)
scene.collection.objects.link(ob_wholesideinletsleeve)

# ---- scene / render settings (as saved in the file)
scene.frame_start = 1; scene.frame_end = 250; scene.frame_set(1)
scene.render.engine = 'CYCLES'
scene.render.use_compositing = False
scene.cycles.use_denoising = False
scene.cycles.samples = 128
scene.cycles.use_adaptive_sampling = False
scene.cycles.seed = 17
bpy.context.view_layer.update()

# ---- added for rendering (the .blend has no active camera and no usable light): camera, sun
cam_auto = bpy.data.cameras.new('AutoCamera')
cam_auto.lens = 50.0
cam_auto.sensor_width = 36.0
cam_auto.clip_end = 1000.0
ob_auto_camera = bpy.data.objects.new('AutoCamera', cam_auto)
scene.collection.objects.link(ob_auto_camera)
ob_auto_camera.location = (0.493824, -0.592588, 0.462559)
ob_auto_camera.rotation_euler = (1.09748, -7.21219e-08, 0.694738)
scene.camera = ob_auto_camera
light_auto_sun = bpy.data.lights.new('AutoSun', 'SUN')
light_auto_sun.energy = 3.0
light_auto_sun.angle = 0.0523599
ob_auto_sun = bpy.data.objects.new('AutoSun', light_auto_sun)
scene.collection.objects.link(ob_auto_sun)
ob_auto_sun.rotation_euler = (0.872665, 0.174533, 0.523599)
bpy.context.view_layer.update()
